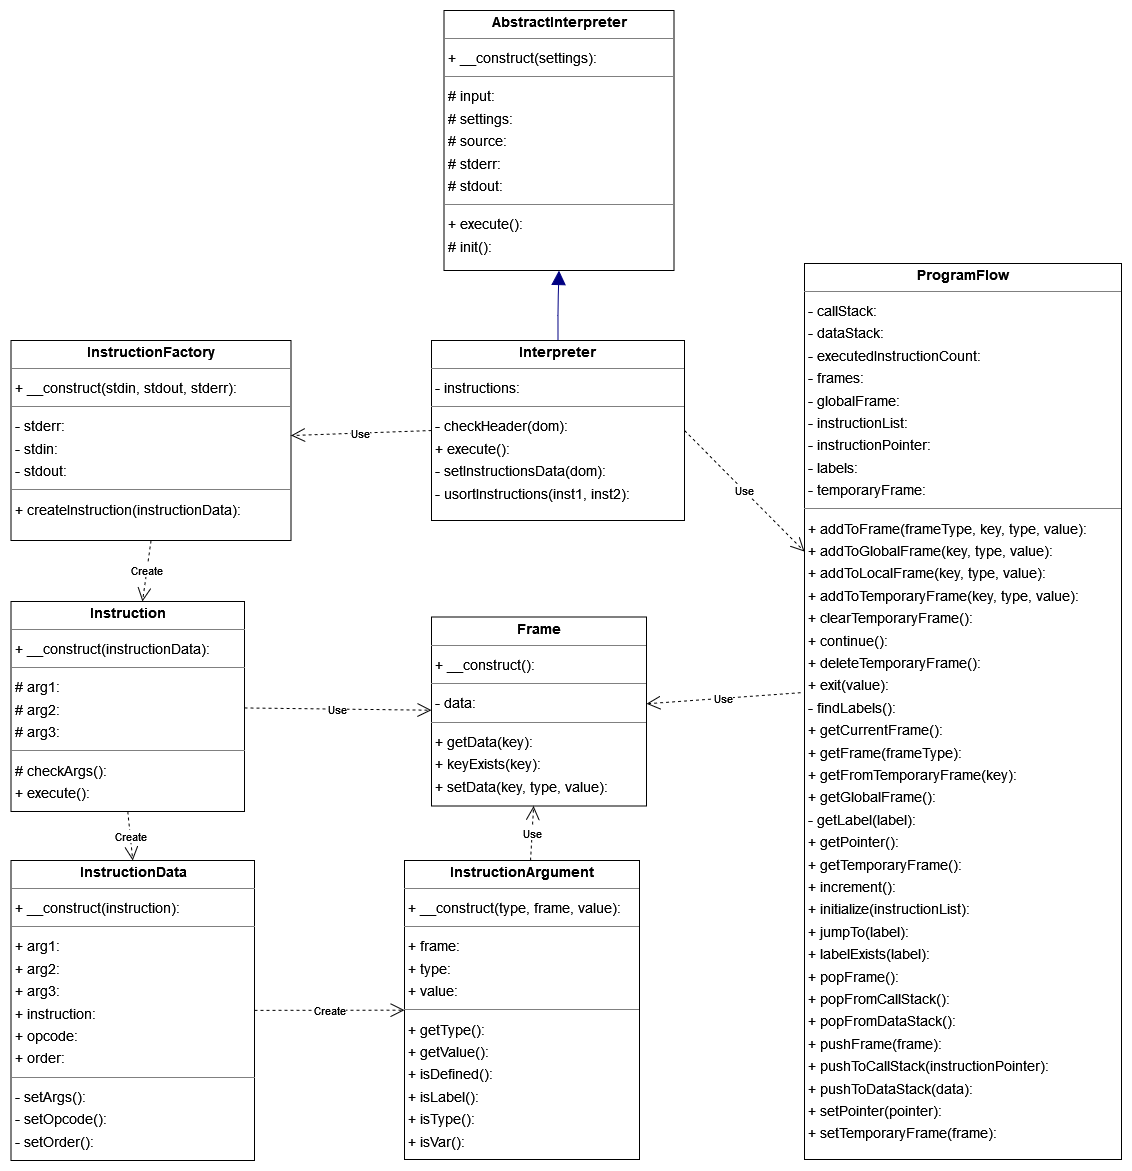

The diagram above was exported from draw.io. Its source (the exported page's mxGraphModel, read from the mxfile embedded in the PNG):
<mxGraphModel dx="1367" dy="1088" grid="1" gridSize="10" guides="1" tooltips="1" connect="1" arrows="1" fold="1" page="0" pageScale="1" pageWidth="850" pageHeight="1100" background="none" math="0" shadow="0">
  <root>
    <mxCell id="0" />
    <mxCell id="1" parent="0" />
    <mxCell id="node1" value="&lt;p style=&quot;margin:0px;margin-top:4px;text-align:center;&quot;&gt;&lt;b&gt;AbstractInterpreter&lt;/b&gt;&lt;/p&gt;&lt;hr size=&quot;1&quot;&gt;&lt;p style=&quot;margin:0 0 0 4px;line-height:1.6;&quot;&gt; + __construct(settings):&lt;/p&gt;&lt;hr size=&quot;1&quot;&gt;&lt;p style=&quot;margin:0 0 0 4px;line-height:1.6;&quot;&gt;# input: &lt;br&gt; # settings: &lt;br&gt; # source: &lt;br&gt; # stderr: &lt;br&gt; # stdout: &lt;/p&gt;&lt;hr size=&quot;1&quot;&gt;&lt;p style=&quot;margin:0 0 0 4px;line-height:1.6;&quot;&gt; + execute(): &lt;br&gt; # init(): &lt;/p&gt;" style="verticalAlign=top;align=left;overflow=fill;fontSize=14;fontFamily=Helvetica;html=1;rounded=0;shadow=0;comic=0;labelBackgroundColor=none;strokeWidth=1;" parent="1" vertex="1">
      <mxGeometry x="489.5" y="-370" width="230" height="260" as="geometry" />
    </mxCell>
    <mxCell id="node7" value="&lt;p style=&quot;margin:0px;margin-top:4px;text-align:center;&quot;&gt;&lt;b&gt;Frame&lt;/b&gt;&lt;/p&gt;&lt;hr size=&quot;1&quot;&gt;&lt;p style=&quot;margin:0 0 0 4px;line-height:1.6;&quot;&gt; + __construct(): &lt;/p&gt;&lt;hr size=&quot;1&quot;&gt;&lt;p style=&quot;margin:0 0 0 4px;line-height:1.6;&quot;&gt;- data: &lt;/p&gt;&lt;hr size=&quot;1&quot;&gt;&lt;p style=&quot;margin:0 0 0 4px;line-height:1.6;&quot;&gt; + getData(key): &lt;br&gt; + keyExists(key): &lt;br&gt; + setData(key, type, value): &lt;/p&gt;" style="verticalAlign=top;align=left;overflow=fill;fontSize=14;fontFamily=Helvetica;html=1;rounded=0;shadow=0;comic=0;labelBackgroundColor=none;strokeWidth=1;" parent="1" vertex="1">
      <mxGeometry x="477" y="236.5" width="215" height="189" as="geometry" />
    </mxCell>
    <mxCell id="node6" value="&lt;p style=&quot;margin:0px;margin-top:4px;text-align:center;&quot;&gt;&lt;b&gt;Instruction&lt;/b&gt;&lt;/p&gt;&lt;hr size=&quot;1&quot;&gt;&lt;p style=&quot;margin:0 0 0 4px;line-height:1.6;&quot;&gt; + __construct(instructionData): &lt;/p&gt;&lt;hr size=&quot;1&quot;&gt;&lt;p style=&quot;margin:0 0 0 4px;line-height:1.6;&quot;&gt; # arg1: &lt;br&gt; # arg2: &lt;br&gt; # arg3: &lt;/p&gt;&lt;hr size=&quot;1&quot;&gt;&lt;p style=&quot;margin:0 0 0 4px;line-height:1.6;&quot;&gt;# checkArgs(): &lt;br&gt; + execute(): &lt;/p&gt;" style="verticalAlign=top;align=left;overflow=fill;fontSize=14;fontFamily=Helvetica;html=1;rounded=0;shadow=0;comic=0;labelBackgroundColor=none;strokeWidth=1;" parent="1" vertex="1">
      <mxGeometry x="56.5" y="221" width="233.5" height="210" as="geometry" />
    </mxCell>
    <mxCell id="node0" value="&lt;p style=&quot;margin:0px;margin-top:4px;text-align:center;&quot;&gt;&lt;b&gt;InstructionArgument&lt;/b&gt;&lt;/p&gt;&lt;hr size=&quot;1&quot;&gt;&lt;p style=&quot;margin:0 0 0 4px;line-height:1.6;&quot;&gt; + __construct(type, frame, value): &lt;/p&gt;&lt;hr size=&quot;1&quot;&gt;&lt;p style=&quot;margin:0 0 0 4px;line-height:1.6;&quot;&gt;+ frame: &lt;br&gt; + type:&amp;nbsp; &lt;br&gt; + value: &lt;/p&gt;&lt;hr size=&quot;1&quot;&gt;&lt;p style=&quot;margin:0 0 0 4px;line-height:1.6;&quot;&gt; + getType(): &lt;br&gt; + getValue(): &lt;br&gt; + isDefined(): &lt;br&gt; + isLabel(): &lt;br&gt; + isType(): &lt;br&gt;+ isVar(): &lt;/p&gt;" style="verticalAlign=top;align=left;overflow=fill;fontSize=14;fontFamily=Helvetica;html=1;rounded=0;shadow=0;comic=0;labelBackgroundColor=none;strokeWidth=1;" parent="1" vertex="1">
      <mxGeometry x="450" y="480" width="235" height="299" as="geometry" />
    </mxCell>
    <mxCell id="node5" value="&lt;p style=&quot;margin:0px;margin-top:4px;text-align:center;&quot;&gt;&lt;b&gt;InstructionData&lt;/b&gt;&lt;/p&gt;&lt;hr size=&quot;1&quot;&gt;&lt;p style=&quot;margin:0 0 0 4px;line-height:1.6;&quot;&gt; + __construct(instruction): &lt;/p&gt;&lt;hr size=&quot;1&quot;&gt;&lt;p style=&quot;margin:0 0 0 4px;line-height:1.6;&quot;&gt; + arg1: &lt;br&gt; + arg2: &lt;br&gt; + arg3: &lt;br&gt; + instruction: &lt;br&gt; + opcode: &lt;br&gt; + order: &lt;/p&gt;&lt;hr size=&quot;1&quot;&gt;&lt;p style=&quot;margin:0 0 0 4px;line-height:1.6;&quot;&gt; - setArgs(): &lt;br&gt; - setOpcode(): &lt;br&gt; - setOrder(): &lt;/p&gt;" style="verticalAlign=top;align=left;overflow=fill;fontSize=14;fontFamily=Helvetica;html=1;rounded=0;shadow=0;comic=0;labelBackgroundColor=none;strokeWidth=1;" parent="1" vertex="1">
      <mxGeometry x="56.5" y="480" width="243.5" height="300" as="geometry" />
    </mxCell>
    <mxCell id="node2" value="&lt;p style=&quot;margin:0px;margin-top:4px;text-align:center;&quot;&gt;&lt;b&gt;InstructionFactory&lt;/b&gt;&lt;/p&gt;&lt;hr size=&quot;1&quot;&gt;&lt;p style=&quot;margin:0 0 0 4px;line-height:1.6;&quot;&gt; + __construct(stdin, stdout, stderr): &lt;/p&gt;&lt;hr size=&quot;1&quot;&gt;&lt;p style=&quot;margin:0 0 0 4px;line-height:1.6;&quot;&gt; - stderr: &lt;br&gt; - stdin: &lt;br&gt; - stdout:&lt;/p&gt;&lt;hr size=&quot;1&quot;&gt;&lt;p style=&quot;margin:0 0 0 4px;line-height:1.6;&quot;&gt; + createInstruction(instructionData): &lt;/p&gt;" style="verticalAlign=top;align=left;overflow=fill;fontSize=14;fontFamily=Helvetica;html=1;rounded=0;shadow=0;comic=0;labelBackgroundColor=none;strokeWidth=1;" parent="1" vertex="1">
      <mxGeometry x="56.5" y="-40" width="280" height="200" as="geometry" />
    </mxCell>
    <mxCell id="node4" value="&lt;p style=&quot;margin:0px;margin-top:4px;text-align:center;&quot;&gt;&lt;b&gt;Interpreter&lt;/b&gt;&lt;/p&gt;&lt;hr size=&quot;1&quot;&gt;&lt;p style=&quot;margin:0 0 0 4px;line-height:1.6;&quot;&gt; - instructions: &lt;/p&gt;&lt;hr size=&quot;1&quot;&gt;&lt;p style=&quot;margin:0 0 0 4px;line-height:1.6;&quot;&gt; - checkHeader(dom): &lt;br&gt;+ execute(): &lt;br&gt; - setInstructionsData(dom): &lt;br&gt; - usortInstructions(inst1, inst2): &lt;/p&gt;" style="verticalAlign=top;align=left;overflow=fill;fontSize=14;fontFamily=Helvetica;html=1;rounded=0;shadow=0;comic=0;labelBackgroundColor=none;strokeWidth=1;" parent="1" vertex="1">
      <mxGeometry x="477" y="-40" width="253" height="180" as="geometry" />
    </mxCell>
    <mxCell id="node3" value="&lt;p style=&quot;margin:0px;margin-top:4px;text-align:center;&quot;&gt;&lt;b&gt;ProgramFlow&lt;/b&gt;&lt;/p&gt;&lt;hr size=&quot;1&quot;&gt;&lt;p style=&quot;margin:0 0 0 4px;line-height:1.6;&quot;&gt; - callStack: &lt;br&gt;- dataStack: &lt;br&gt; - executedInstructionCount: &lt;br&gt; - frames: &lt;br&gt;- globalFrame: &lt;br&gt; - instructionList: &lt;br&gt; - instructionPointer: &lt;br&gt; - labels: &lt;br&gt; - temporaryFrame: &lt;/p&gt;&lt;hr size=&quot;1&quot;&gt;&lt;p style=&quot;margin:0 0 0 4px;line-height:1.6;&quot;&gt; + addToFrame(frameType, key, type, value): &lt;br&gt; + addToGlobalFrame(key, type, value): &lt;br&gt; + addToLocalFrame(key, type, value): &lt;br&gt; + addToTemporaryFrame(key, type, value): &lt;br&gt; + clearTemporaryFrame(): &lt;br&gt; + continue(): &lt;br&gt; + deleteTemporaryFrame(): &lt;br&gt; + exit(value): &lt;br&gt; - findLabels(): &lt;br&gt; + getCurrentFrame(): &lt;br&gt; + getFrame(frameType): &lt;br&gt; + getFromTemporaryFrame(key): &lt;br&gt; + getGlobalFrame(): &lt;br&gt; - getLabel(label): &lt;br&gt; + getPointer(): &lt;br&gt; + getTemporaryFrame(): &lt;br&gt;+ increment(): &lt;br&gt; + initialize(instructionList): &lt;br&gt; + jumpTo(label): &lt;br&gt; + labelExists(label): &lt;br&gt; + popFrame(): &lt;br&gt; + popFromCallStack(): &lt;br&gt; + popFromDataStack(): &lt;br&gt; + pushFrame(frame): &lt;br&gt; + pushToCallStack(instructionPointer): &lt;br&gt; + pushToDataStack(data): &lt;br&gt; + setPointer(pointer): &lt;br&gt; + setTemporaryFrame(frame): &lt;/p&gt;" style="verticalAlign=top;align=left;overflow=fill;fontSize=14;fontFamily=Helvetica;html=1;rounded=0;shadow=0;comic=0;labelBackgroundColor=none;strokeWidth=1;" parent="1" vertex="1">
      <mxGeometry x="850" y="-117" width="317" height="896" as="geometry" />
    </mxCell>
    <mxCell id="edge0" value="" style="html=1;rounded=1;edgeStyle=orthogonalEdgeStyle;dashed=0;startArrow=none;endArrow=block;endSize=12;strokeColor=#000082;exitX=0.500;exitY=0.000;exitDx=0;exitDy=0;entryX=0.500;entryY=1.000;entryDx=0;entryDy=0;" parent="1" source="node4" target="node1" edge="1">
      <mxGeometry width="50" height="50" relative="1" as="geometry">
        <Array as="points" />
      </mxGeometry>
    </mxCell>
    <mxCell id="YLtvm-0rn8EgTdsrq_Np-15" value="Use" style="endArrow=open;endSize=12;dashed=1;html=1;rounded=0;exitX=-0.012;exitY=0.479;exitDx=0;exitDy=0;exitPerimeter=0;" edge="1" parent="1" source="node3" target="node7">
      <mxGeometry width="160" relative="1" as="geometry">
        <mxPoint x="700" y="400" as="sourcePoint" />
        <mxPoint x="860" y="400" as="targetPoint" />
      </mxGeometry>
    </mxCell>
    <mxCell id="YLtvm-0rn8EgTdsrq_Np-16" value="Use" style="endArrow=open;endSize=12;dashed=1;html=1;rounded=0;exitX=1;exitY=0.5;exitDx=0;exitDy=0;" edge="1" parent="1" source="node4" target="node3">
      <mxGeometry width="160" relative="1" as="geometry">
        <mxPoint x="834" y="200" as="sourcePoint" />
        <mxPoint x="680" y="202" as="targetPoint" />
      </mxGeometry>
    </mxCell>
    <mxCell id="YLtvm-0rn8EgTdsrq_Np-17" value="Use" style="endArrow=open;endSize=12;dashed=1;html=1;rounded=0;exitX=0;exitY=0.5;exitDx=0;exitDy=0;" edge="1" parent="1" source="node4" target="node2">
      <mxGeometry width="160" relative="1" as="geometry">
        <mxPoint x="494" y="160" as="sourcePoint" />
        <mxPoint x="340" y="162" as="targetPoint" />
      </mxGeometry>
    </mxCell>
    <mxCell id="YLtvm-0rn8EgTdsrq_Np-18" value="Use" style="endArrow=open;endSize=12;dashed=1;html=1;rounded=0;" edge="1" parent="1" source="node6" target="node7">
      <mxGeometry width="160" relative="1" as="geometry">
        <mxPoint x="460" y="250" as="sourcePoint" />
        <mxPoint x="320" y="255" as="targetPoint" />
      </mxGeometry>
    </mxCell>
    <mxCell id="YLtvm-0rn8EgTdsrq_Np-19" value="Create" style="endArrow=open;endSize=12;dashed=1;html=1;rounded=0;exitX=0.5;exitY=1;exitDx=0;exitDy=0;" edge="1" parent="1" source="node2" target="node6">
      <mxGeometry width="160" relative="1" as="geometry">
        <mxPoint x="497" y="70" as="sourcePoint" />
        <mxPoint x="357" y="75" as="targetPoint" />
      </mxGeometry>
    </mxCell>
    <mxCell id="YLtvm-0rn8EgTdsrq_Np-20" value="Create" style="endArrow=open;endSize=12;dashed=1;html=1;rounded=0;exitX=0.5;exitY=1;exitDx=0;exitDy=0;entryX=0.5;entryY=0;entryDx=0;entryDy=0;" edge="1" parent="1" source="node6" target="node5">
      <mxGeometry width="160" relative="1" as="geometry">
        <mxPoint x="207" y="170" as="sourcePoint" />
        <mxPoint x="198" y="231" as="targetPoint" />
      </mxGeometry>
    </mxCell>
    <mxCell id="YLtvm-0rn8EgTdsrq_Np-21" value="Create" style="endArrow=open;endSize=12;dashed=1;html=1;rounded=0;" edge="1" parent="1" source="node5" target="node0">
      <mxGeometry width="160" relative="1" as="geometry">
        <mxPoint x="350" y="560" as="sourcePoint" />
        <mxPoint x="537" y="563" as="targetPoint" />
      </mxGeometry>
    </mxCell>
    <mxCell id="YLtvm-0rn8EgTdsrq_Np-23" value="Use" style="endArrow=open;endSize=12;dashed=1;html=1;rounded=0;" edge="1" parent="1" source="node0" target="node7">
      <mxGeometry width="160" relative="1" as="geometry">
        <mxPoint x="320" y="650" as="sourcePoint" />
        <mxPoint x="470" y="650" as="targetPoint" />
      </mxGeometry>
    </mxCell>
  </root>
</mxGraphModel>